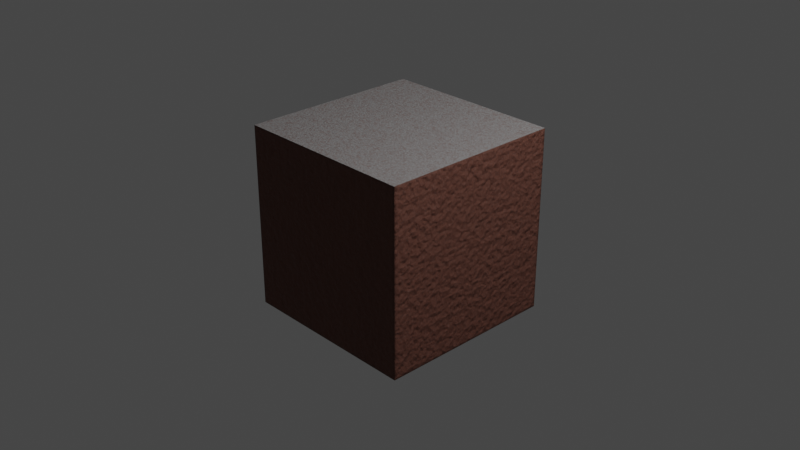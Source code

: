 # Source: brick_material.blend  (saved by Blender 3.3.6; exported with 4.5.12 LTS)
import bpy
from mathutils import Matrix  # noqa: F401  (used for matrix-valued properties, if any)

bpy.ops.wm.read_factory_settings(use_empty=True)
scene = bpy.context.scene
scene.name = 'Scene'

# ---- collections
col_collection = bpy.data.collections.new('Collection'); scene.collection.children.link(col_collection)

# ---- materials (node trees are filled in below, after node groups)
mat_brick = bpy.data.materials.new('Brick')
mat_brick.alpha_threshold = 0.0
mat_brick.use_transparent_shadow = False
mat_brick.roughness = 0.5
mat_brick.line_color = (0.0, 0.0, 0.0, 1.0)

# ---- material node trees
mat_brick.use_nodes = True; mat_brick.node_tree.nodes.clear()
_N = mat_brick.node_tree.nodes; _L = mat_brick.node_tree.links
n0 = _N.new('NodeFrame'); n0.name = 'Frame'; n0.location = (-1555, 438)
n0.width = 1812
n1 = _N.new('ShaderNodeValToRGB'); n1.name = 'ColorRamp.001'; n1.location = (461, -312)
while len(n1.color_ramp.elements) > 1: n1.color_ramp.elements.remove(n1.color_ramp.elements[-1])
n1.color_ramp.elements[0].position = 0.387; n1.color_ramp.elements[0].color = (1.0, 1.0, 1.0, 1.0)
_e = n1.color_ramp.elements.new(0.43); _e.color = (0.0, 0.0, 0.0, 1.0)
n2 = _N.new('ShaderNodeTexCoord'); n2.name = 'Texture Coordinate'; n2.location = (33, -613)
n3 = _N.new('ShaderNodeTexNoise'); n3.name = 'Noise Texture.002'; n3.location = (272, -612)
n3.noise_dimensions = '4D'
n3.inputs[2].default_value = 15.0
n3.inputs[3].default_value = 10.0
n4 = _N.new('ShaderNodeBump'); n4.name = 'Bump.002'; n4.location = (951, -619)
n4.inputs[0].default_value = 0.1
n4.inputs[1].default_value = 0.01
n4.inputs[2].default_value = 1.0
n5 = _N.new('ShaderNodeBump'); n5.name = 'Bump.001'; n5.location = (795, -617)
n5.inputs[0].default_value = 0.5
n5.inputs[1].default_value = 0.01
n5.inputs[2].default_value = 1.0
n6 = _N.new('ShaderNodeBump'); n6.name = 'Bump'; n6.location = (636, -613)
n6.inputs[1].default_value = 0.05
n6.inputs[2].default_value = 1.0
n7 = _N.new('ShaderNodeTexWave'); n7.name = 'Wave Texture'; n7.location = (268, -870)
n7.inputs[1].default_value = 15.0
n7.inputs[2].default_value = 4.0
n7.inputs[3].default_value = 5.0
n7.inputs[4].default_value = 2.0
n7.inputs[6].default_value = 2.0
n8 = _N.new('ShaderNodeSeparateColor'); n8.name = 'Separate Color'; n8.location = (462, -609)
n9 = _N.new('ShaderNodeTexNoise'); n9.name = 'Noise Texture.001'; n9.location = (273, -310)
n9.noise_dimensions = '4D'
n9.inputs[2].default_value = 200.0
n9.inputs[3].default_value = 5.0
n9.inputs[4].default_value = 1.0
n10 = _N.new('ShaderNodeObjectInfo'); n10.name = 'Object Info'; n10.location = (30, -263)
n11 = _N.new('ShaderNodeTexNoise'); n11.name = 'Noise Texture'; n11.location = (275, -30)
n11.inputs[2].default_value = 6.8
n12 = _N.new('ShaderNodeValToRGB'); n12.name = 'ColorRamp'; n12.location = (458, -32)
while len(n12.color_ramp.elements) > 1: n12.color_ramp.elements.remove(n12.color_ramp.elements[-1])
n12.color_ramp.elements[0].position = 0.0; n12.color_ramp.elements[0].color = (0.05448, 0.01938, 0.01161, 1.0)
_e = n12.color_ramp.elements.new(1.0); _e.color = (0.3042, 0.1302, 0.0962, 1.0)
n13 = _N.new('ShaderNodeMix'); n13.name = 'Mix.002'; n13.location = (738, -115)
n13.data_type = 'RGBA'
n13.blend_type = 'DARKEN'
n13.inputs[7].default_value = (1.0, 1.0, 1.0, 1.0)
n14 = _N.new('ShaderNodeMix'); n14.name = 'Mix.001'; n14.location = (910, -146)
n14.data_type = 'RGBA'
n15 = _N.new('ShaderNodeMix'); n15.name = 'Mix'; n15.location = (1082, -180)
n15.data_type = 'RGBA'
n15.inputs[6].default_value = (0.07819, 0.04231, 0.0356, 1.0)
n16 = _N.new('ShaderNodeMixShader'); n16.name = 'Mix Shader'; n16.location = (459, 356)
n17 = _N.new('ShaderNodeOutputMaterial'); n17.name = 'Material Output'; n17.location = (699, 363)
n18 = _N.new('ShaderNodeBsdfPrincipled'); n18.name = 'Principled BSDF'; n18.location = (1542, -98)
n18.distribution = 'GGX'
n18.subsurface_method = 'RANDOM_WALK_SKIN'
n18.inputs[3].default_value = 1.45
n18.inputs[13].default_value = 0.1
n18.inputs[20].default_value = 0.8
n18.inputs[27].default_value = (0.0, 0.0, 0.0, 1.0)
n19 = _N.new('ShaderNodeBevel'); n19.name = 'Bevel'; n19.location = (1322, -609)
n20 = _N.new('ShaderNodeBump'); n20.name = 'Bump.003'; n20.location = (1128, -624)
n20.inputs[1].default_value = 0.05
n20.inputs[2].default_value = 1.0
n21 = _N.new('ShaderNodeValToRGB'); n21.name = 'ColorRamp.002'; n21.location = (452, -1203)
while len(n21.color_ramp.elements) > 1: n21.color_ramp.elements.remove(n21.color_ramp.elements[-1])
n21.color_ramp.elements[0].position = 0.445; n21.color_ramp.elements[0].color = (0.0, 0.0, 0.0, 1.0)
_e = n21.color_ramp.elements.new(0.4595); _e.color = (1.0, 1.0, 1.0, 1.0)
n22 = _N.new('ShaderNodeTexNoise'); n22.name = 'Noise Texture.004'; n22.location = (-1324, 1062)
n22.inputs[2].default_value = 44.6
n22.inputs[3].default_value = 15.0
n22.inputs[4].default_value = 0.161
n23 = _N.new('ShaderNodeTexCoord'); n23.name = 'Texture Coordinate.001'; n23.location = (-1516, 1060)
n24 = _N.new('ShaderNodeNewGeometry'); n24.name = 'Geometry'; n24.location = (-1511, 755)
n25 = _N.new('ShaderNodeSeparateXYZ'); n25.name = 'Separate XYZ'; n25.location = (-1328, 753)
n26 = _N.new('ShaderNodeMapping'); n26.name = 'Mapping'; n26.location = (-1157, 821)
n26.inputs[1].default_value = (0.1, 0.0, 0.0)
n26.inputs[2].default_value = (0.0, 1.571, 0.0)
n27 = _N.new('ShaderNodeMix'); n27.name = 'Mix.003'; n27.location = (-944, 994)
n27.data_type = 'RGBA'
n27.blend_type = 'LINEAR_LIGHT'
n27.inputs[0].default_value = 0.841
n28 = _N.new('ShaderNodeBrightContrast'); n28.name = 'Bright/Contrast'; n28.location = (-752, 988)
n28.inputs[1].default_value = -0.9
n28.inputs[2].default_value = 0.3
n29 = _N.new('ShaderNodeTexGradient'); n29.name = 'Gradient Texture'; n29.location = (-575, 991)
n30 = _N.new('ShaderNodeValToRGB'); n30.name = 'ColorRamp.003'; n30.location = (-1771, -1430)
while len(n30.color_ramp.elements) > 1: n30.color_ramp.elements.remove(n30.color_ramp.elements[-1])
n30.color_ramp.elements[0].position = 0.555; n30.color_ramp.elements[0].color = (0.1812, 0.0356, 0.02029, 1.0)
_e = n30.color_ramp.elements.new(0.843); _e.color = (0.0, 0.0, 0.0, 1.0)
_e = n30.color_ramp.elements.new(1.0); _e.color = (1.0, 1.0, 1.0, 1.0)
n31 = _N.new('ShaderNodeTexVoronoi'); n31.name = 'Voronoi Texture.001'; n31.location = (-1952, -1439)
n31.feature = 'SMOOTH_F1'
n31.inputs[2].default_value = 1500.0
n31.inputs[6].default_value = 0.25
n32 = _N.new('ShaderNodeNewGeometry'); n32.name = 'Geometry.001'; n32.location = (-2304, -1448)
n33 = _N.new('ShaderNodeAmbientOcclusion'); n33.name = 'Ambient Occlusion'; n33.location = (-705, -1231)
n33.inputs[1].default_value = 0.1
n34 = _N.new('ShaderNodeHueSaturation'); n34.name = 'Hue Saturation Value.002'; n34.location = (-1511, -1242)
n34.inputs[1].default_value = 0.0
n34.inputs[2].default_value = 0.8
n35 = _N.new('ShaderNodeValToRGB'); n35.name = 'ColorRamp.004'; n35.location = (-1781, -1201)
while len(n35.color_ramp.elements) > 1: n35.color_ramp.elements.remove(n35.color_ramp.elements[-1])
n35.color_ramp.elements[0].position = 0.0; n35.color_ramp.elements[0].color = (0.5457, 0.3968, 0.3005, 1.0)
_e = n35.color_ramp.elements.new(0.5); _e.color = (0.2051, 0.1441, 0.07619, 1.0)
_e = n35.color_ramp.elements.new(1.0); _e.color = (0.5457, 0.3968, 0.3005, 1.0)
n36 = _N.new('ShaderNodeBsdfPrincipled'); n36.name = 'Principled BSDF.001'; n36.location = (-65, -1303)
n36.distribution = 'GGX'
n36.subsurface_method = 'RANDOM_WALK_SKIN'
n36.inputs[2].default_value = 0.864
n36.inputs[3].default_value = 1.45
n36.inputs[27].default_value = (0.0, 0.0, 0.0, 1.0)
n36.inputs[28].default_value = 1.0
n37 = _N.new('ShaderNodeTexVoronoi'); n37.name = 'Voronoi Texture'; n37.location = (-1949, -1173)
n37.inputs[2].default_value = 3500.0
n38 = _N.new('ShaderNodeValToRGB'); n38.name = 'ColorRamp.005'; n38.location = (-711, -1650)
while len(n38.color_ramp.elements) > 1: n38.color_ramp.elements.remove(n38.color_ramp.elements[-1])
n38.color_ramp.elements[0].position = 0.389; n38.color_ramp.elements[0].color = (0.04092, 0.05613, 0.0319, 1.0)
_e = n38.color_ramp.elements.new(0.527); _e.color = (0.01161, 0.007499, 0.004777, 1.0)
n39 = _N.new('ShaderNodeTexNoise'); n39.name = 'Noise Texture.005'; n39.location = (-878, -1651)
n39.inputs[2].default_value = 50.0
n39.inputs[3].default_value = 8.0
n39.inputs[4].default_value = 0.783
n40 = _N.new('ShaderNodeTexNoise'); n40.name = 'Noise Texture.006'; n40.location = (-1968, -2128)
n40.inputs[2].default_value = 50.0
n40.inputs[3].default_value = 6.0
n40.inputs[4].default_value = 0.417
n41 = _N.new('ShaderNodeTexCoord'); n41.name = 'Texture Coordinate.002'; n41.location = (-1353, -1652)
n42 = _N.new('ShaderNodeMix'); n42.name = 'Mix.004'; n42.location = (-1340, -2167)
n42.data_type = 'RGBA'
n42.inputs[0].default_value = 0.089
n43 = _N.new('ShaderNodeMix'); n43.name = 'Mix.005'; n43.location = (-614, -1471)
n43.data_type = 'RGBA'
n44 = _N.new('ShaderNodeTexVoronoi'); n44.name = 'Voronoi Texture.002'; n44.location = (-1959, -1898)
n44.feature = 'DISTANCE_TO_EDGE'
n44.inputs[2].default_value = 1000.0
n45 = _N.new('ShaderNodeMath'); n45.name = 'Math'; n45.location = (-1504, -1657)
n45.operation = 'MULTIPLY'
n46 = _N.new('ShaderNodeHueSaturation'); n46.name = 'Hue Saturation Value'; n46.location = (-436, -1654)
n46.inputs[0].default_value = 0.4
n47 = _N.new('ShaderNodeValToRGB'); n47.name = 'ColorRamp.006'; n47.location = (-1771, -1894)
while len(n47.color_ramp.elements) > 1: n47.color_ramp.elements.remove(n47.color_ramp.elements[-1])
n47.color_ramp.elements[0].position = 0.0; n47.color_ramp.elements[0].color = (0.0, 0.0, 0.0, 1.0)
_e = n47.color_ramp.elements.new(0.164); _e.color = (1.0, 1.0, 1.0, 1.0)
n48 = _N.new('ShaderNodeValToRGB'); n48.name = 'ColorRamp.007'; n48.location = (-526, -1240)
while len(n48.color_ramp.elements) > 1: n48.color_ramp.elements.remove(n48.color_ramp.elements[-1])
n48.color_ramp.elements[0].position = 0.1909; n48.color_ramp.elements[0].color = (1.0, 1.0, 1.0, 1.0)
_e = n48.color_ramp.elements.new(0.8591); _e.color = (0.0, 0.0, 0.0, 1.0)
n49 = _N.new('ShaderNodeValToRGB'); n49.name = 'ColorRamp.008'; n49.location = (-1770, -1664)
while len(n49.color_ramp.elements) > 1: n49.color_ramp.elements.remove(n49.color_ramp.elements[-1])
n49.color_ramp.elements[0].position = 0.459; n49.color_ramp.elements[0].color = (0.0, 0.0, 0.0, 1.0)
_e = n49.color_ramp.elements.new(0.805); _e.color = (1.0, 1.0, 1.0, 1.0)
n50 = _N.new('ShaderNodeHueSaturation'); n50.name = 'Hue Saturation Value.001'; n50.location = (-435, -1475)
n51 = _N.new('ShaderNodeObjectInfo'); n51.name = 'Object Info.001'; n51.location = (-1354, -1900)
n52 = _N.new('ShaderNodeVectorMath'); n52.name = 'Vector Math'; n52.location = (-1202, -1651)
n53 = _N.new('ShaderNodeMapping'); n53.name = 'Mapping.001'; n53.location = (-1040, -1651)
n54 = _N.new('ShaderNodeMix'); n54.name = 'Mix.006'; n54.location = (-244, -1383)
n54.data_type = 'RGBA'
n54.blend_type = 'MULTIPLY'
n55 = _N.new('ShaderNodeBump'); n55.name = 'Bump.004'; n55.location = (-1162, -2168)
n55.inputs[1].default_value = 0.01
n55.inputs[2].default_value = 1.0
n56 = _N.new('ShaderNodeTexNoise'); n56.name = 'Noise Texture.003'; n56.location = (275, -1199)
n56.noise_dimensions = '4D'
n56.inputs[2].default_value = 300.0
n56.inputs[3].default_value = 10.0
n56.inputs[4].default_value = 0.9
n56.inputs[8].default_value = 0.1
n1.parent = n0
n2.parent = n0
n3.parent = n0
n4.parent = n0
n5.parent = n0
n6.parent = n0
n7.parent = n0
n8.parent = n0
n9.parent = n0
n10.parent = n0
n11.parent = n0
n12.parent = n0
n13.parent = n0
n14.parent = n0
n15.parent = n0
n18.parent = n0
n19.parent = n0
n20.parent = n0
n21.parent = n0
n56.parent = n0
_L.new(n16.outputs[0], n17.inputs[0])
_L.new(n15.outputs[2], n18.inputs[0])
_L.new(n14.outputs[2], n15.inputs[7])
_L.new(n13.outputs[2], n14.inputs[6])
_L.new(n12.outputs[0], n13.inputs[6])
_L.new(n11.outputs[1], n12.inputs[0])
_L.new(n9.outputs[0], n13.inputs[0])
_L.new(n10.outputs[0], n11.inputs[0])
_L.new(n10.outputs[5], n9.inputs[1])
_L.new(n9.outputs[0], n1.inputs[0])
_L.new(n1.outputs[0], n14.inputs[0])
_L.new(n10.outputs[5], n3.inputs[1])
_L.new(n2.outputs[3], n3.inputs[0])
_L.new(n2.outputs[3], n9.inputs[0])
_L.new(n3.outputs[1], n8.inputs[0])
_L.new(n8.outputs[2], n6.inputs[3])
_L.new(n6.outputs[0], n5.inputs[4])
_L.new(n1.outputs[0], n5.inputs[3])
_L.new(n5.outputs[0], n4.inputs[4])
_L.new(n7.outputs[0], n4.inputs[3])
_L.new(n4.outputs[0], n20.inputs[4])
_L.new(n2.outputs[3], n56.inputs[0])
_L.new(n10.outputs[5], n56.inputs[1])
_L.new(n56.outputs[0], n21.inputs[0])
_L.new(n21.outputs[0], n20.inputs[3])
_L.new(n21.outputs[0], n15.inputs[0])
_L.new(n19.outputs[0], n18.inputs[5])
_L.new(n18.outputs[0], n16.inputs[1])
_L.new(n20.outputs[0], n19.inputs[1])
_L.new(n23.outputs[3], n22.inputs[0])
_L.new(n22.outputs[1], n27.inputs[6])
_L.new(n24.outputs[1], n25.inputs[0])
_L.new(n25.outputs[2], n26.inputs[0])
_L.new(n26.outputs[0], n27.inputs[7])
_L.new(n27.outputs[2], n28.inputs[0])
_L.new(n28.outputs[0], n29.inputs[0])
_L.new(n29.outputs[0], n16.inputs[0])
_L.new(n54.outputs[2], n36.inputs[0])
_L.new(n48.outputs[0], n54.inputs[0])
_L.new(n33.outputs[1], n48.inputs[0])
_L.new(n38.outputs[0], n46.inputs[4])
_L.new(n39.outputs[0], n38.inputs[0])
_L.new(n53.outputs[0], n39.inputs[0])
_L.new(n52.outputs[0], n53.inputs[0])
_L.new(n41.outputs[0], n52.inputs[0])
_L.new(n51.outputs[5], n52.inputs[1])
_L.new(n46.outputs[0], n54.inputs[7])
_L.new(n50.outputs[0], n54.inputs[6])
_L.new(n43.outputs[2], n50.inputs[4])
_L.new(n34.outputs[0], n43.inputs[6])
_L.new(n45.outputs[0], n43.inputs[0])
_L.new(n35.outputs[0], n34.inputs[4])
_L.new(n37.outputs[1], n35.inputs[0])
_L.new(n32.outputs[0], n37.inputs[0])
_L.new(n30.outputs[0], n43.inputs[7])
_L.new(n31.outputs[1], n30.inputs[0])
_L.new(n32.outputs[0], n31.inputs[0])
_L.new(n49.outputs[0], n45.inputs[0])
_L.new(n31.outputs[1], n49.inputs[0])
_L.new(n47.outputs[0], n45.inputs[1])
_L.new(n44.outputs[0], n47.inputs[0])
_L.new(n32.outputs[0], n44.inputs[0])
_L.new(n32.outputs[0], n40.inputs[0])
_L.new(n40.outputs[0], n42.inputs[6])
_L.new(n31.outputs[1], n42.inputs[7])
_L.new(n42.outputs[2], n55.inputs[3])
_L.new(n55.outputs[0], n36.inputs[5])
_L.new(n55.outputs[0], n36.inputs[23])
_L.new(n36.outputs[0], n16.inputs[2])
_L.new(n54.outputs[2], n14.inputs[7])
n17.is_active_output = True

# ---- world
world_world = bpy.data.worlds.new('World'); scene.world = world_world
world_world.use_nodes = True; world_world.node_tree.nodes.clear()
_N = world_world.node_tree.nodes; _L = world_world.node_tree.links
n0 = _N.new('ShaderNodeOutputWorld'); n0.name = 'World Output'; n0.location = (300, 300)
n1 = _N.new('ShaderNodeBackground'); n1.name = 'Background'; n1.location = (10, 300)
n1.inputs[0].default_value = (0.05088, 0.05088, 0.05088, 1.0)
_L.new(n1.outputs[0], n0.inputs[0])
n0.is_active_output = True
world_world.color = (0.05088, 0.05088, 0.05088)
world_world.use_sun_shadow = False
world_world.sun_shadow_jitter_overblur = 0.0

# ---- cameras
cam_camera = bpy.data.cameras.new('Camera')
cam_camera.clip_end = 100.0
cam_camera.ortho_scale = 7.314

# ---- lights
light_light = bpy.data.lights.new('Light', 'POINT')
light_light.transmission_factor = 0.0
light_light.energy = 1000.0
light_light.shadow_soft_size = 0.1
light_light.shadow_maximum_resolution = 0.006
light_light.use_absolute_resolution = True

# ---- meshes
me_cube = bpy.data.meshes.new('Cube')
me_cube.from_pydata([(1.0, 1.0, 1.0), (1.0, 1.0, -1.0), (1.0, -1.0, 1.0), (1.0, -1.0, -1.0), (-1.0, 1.0, 1.0), (-1.0, 1.0, -1.0), (-1.0, -1.0, 1.0), (-1.0, -1.0, -1.0)], [], [(0, 4, 6, 2), (3, 2, 6, 7), (7, 6, 4, 5), (5, 1, 3, 7), (1, 0, 2, 3), (5, 4, 0, 1)])
_uv = me_cube.uv_layers.new(name='UVMap')
_uv.uv.foreach_set('vector', [0.625, 0.5, 0.875, 0.5, 0.875, 0.75, 0.625, 0.75, 0.375, 0.75, 0.625, 0.75, 0.625, 1.0, 0.375, 1.0, 0.375, 0.0, 0.625, 0.0, 0.625, 0.25, 0.375, 0.25, 0.125, 0.5, 0.375, 0.5, 0.375, 0.75, 0.125, 0.75, 0.375, 0.5, 0.625, 0.5, 0.625, 0.75, 0.375, 0.75, 0.375, 0.25, 0.625, 0.25, 0.625, 0.5, 0.375, 0.5])
me_cube.materials.append(mat_brick)
me_cube.use_mirror_vertex_groups = False
me_cube.update()

# ---- objects
ob_cube = bpy.data.objects.new('Cube', me_cube)
ob_light = bpy.data.objects.new('Light', light_light)
ob_camera = bpy.data.objects.new('Camera', cam_camera)

# ---- transforms, parenting, visibility, modifiers, constraints
ob_cube.location = (0.0, 0.0, 0.0)
ob_cube.lock_rotations_4d = False
ob_cube.empty_display_type = 'ARROWS'
ob_cube.lineart.crease_threshold = 0.0
ob_light.location = (4.076, 1.005, 5.904)
ob_light.rotation_euler = (0.6503, 0.05522, 1.866)
ob_light.lock_rotations_4d = False
ob_light.empty_display_type = 'ARROWS'
ob_light.color = (0.0, 0.0, 0.0, 0.0)
ob_light.lineart.crease_threshold = 0.0
ob_camera.location = (7.359, -6.926, 4.958)
ob_camera.rotation_euler = (1.109, 0.0, 0.8149)
ob_camera.lock_rotations_4d = False
ob_camera.empty_display_type = 'ARROWS'
ob_camera.color = (0.0, 0.0, 0.0, 0.0)
ob_camera.display_type = 'WIRE'
ob_camera.lineart.crease_threshold = 0.0

# ---- collection membership
col_collection.objects.link(ob_cube)
col_collection.objects.link(ob_light)
col_collection.objects.link(ob_camera)

# ---- scene / render settings (as saved in the file)
scene.camera = ob_camera
scene.frame_start = 1; scene.frame_end = 250; scene.frame_set(1)
scene.render.engine = 'BLENDER_EEVEE_NEXT'
scene.cycles.sampling_pattern = 'TABULATED_SOBOL'
scene.cycles.use_light_tree = False
scene.view_settings.view_transform = 'Filmic'
bpy.context.view_layer.update()
